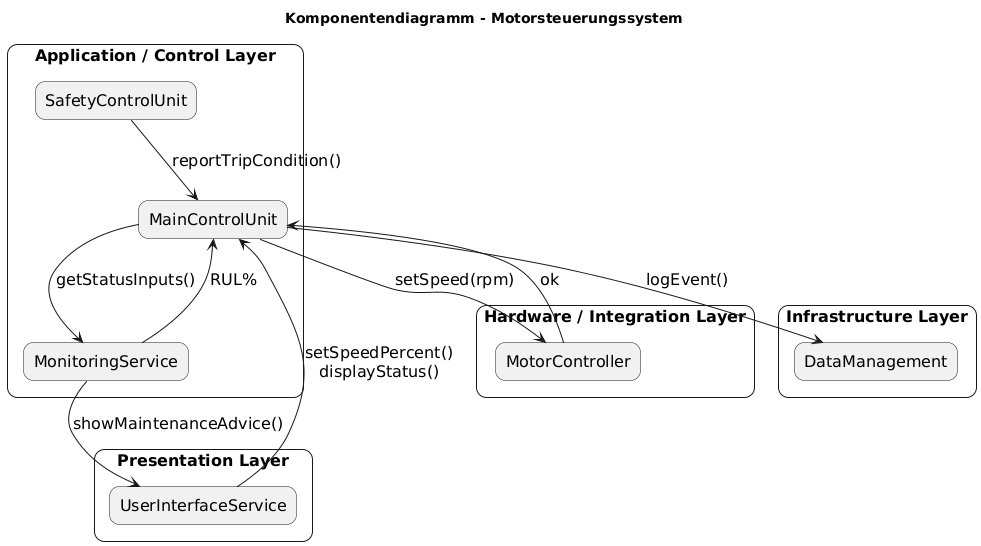

The diagram above was rendered by PlantUML. Its source (embedded in the PNG):
@startuml
title Komponentendiagramm - Motorsteuerungssystem

skinparam componentStyle rectangle
skinparam packageStyle rectangle
skinparam defaultFontSize 16
skinparam shadowing false
skinparam roundcorner 20

' ==== Komponentenpakete ====
package "Presentation Layer" {
  [UserInterfaceService] as UI
}

package "Application / Control Layer" {
  [MainControlUnit] as MCU
  [MonitoringService] as MS
  [SafetyControlUnit] as SCU
}

package "Hardware / Integration Layer" {
  [MotorController] as MC
}

package "Infrastructure Layer" {
  [DataManagement] as DM
}

' ==== Beziehungen ====
UI --> MCU : setSpeedPercent()\ndisplayStatus()
MCU --> MC : setSpeed(rpm)
MC --> MCU : ok
MCU --> MS : getStatusInputs()
MS --> MCU : RUL%
MS --> UI : showMaintenanceAdvice()
SCU --> MCU : reportTripCondition()
MCU --> DM : logEvent()
@enduml